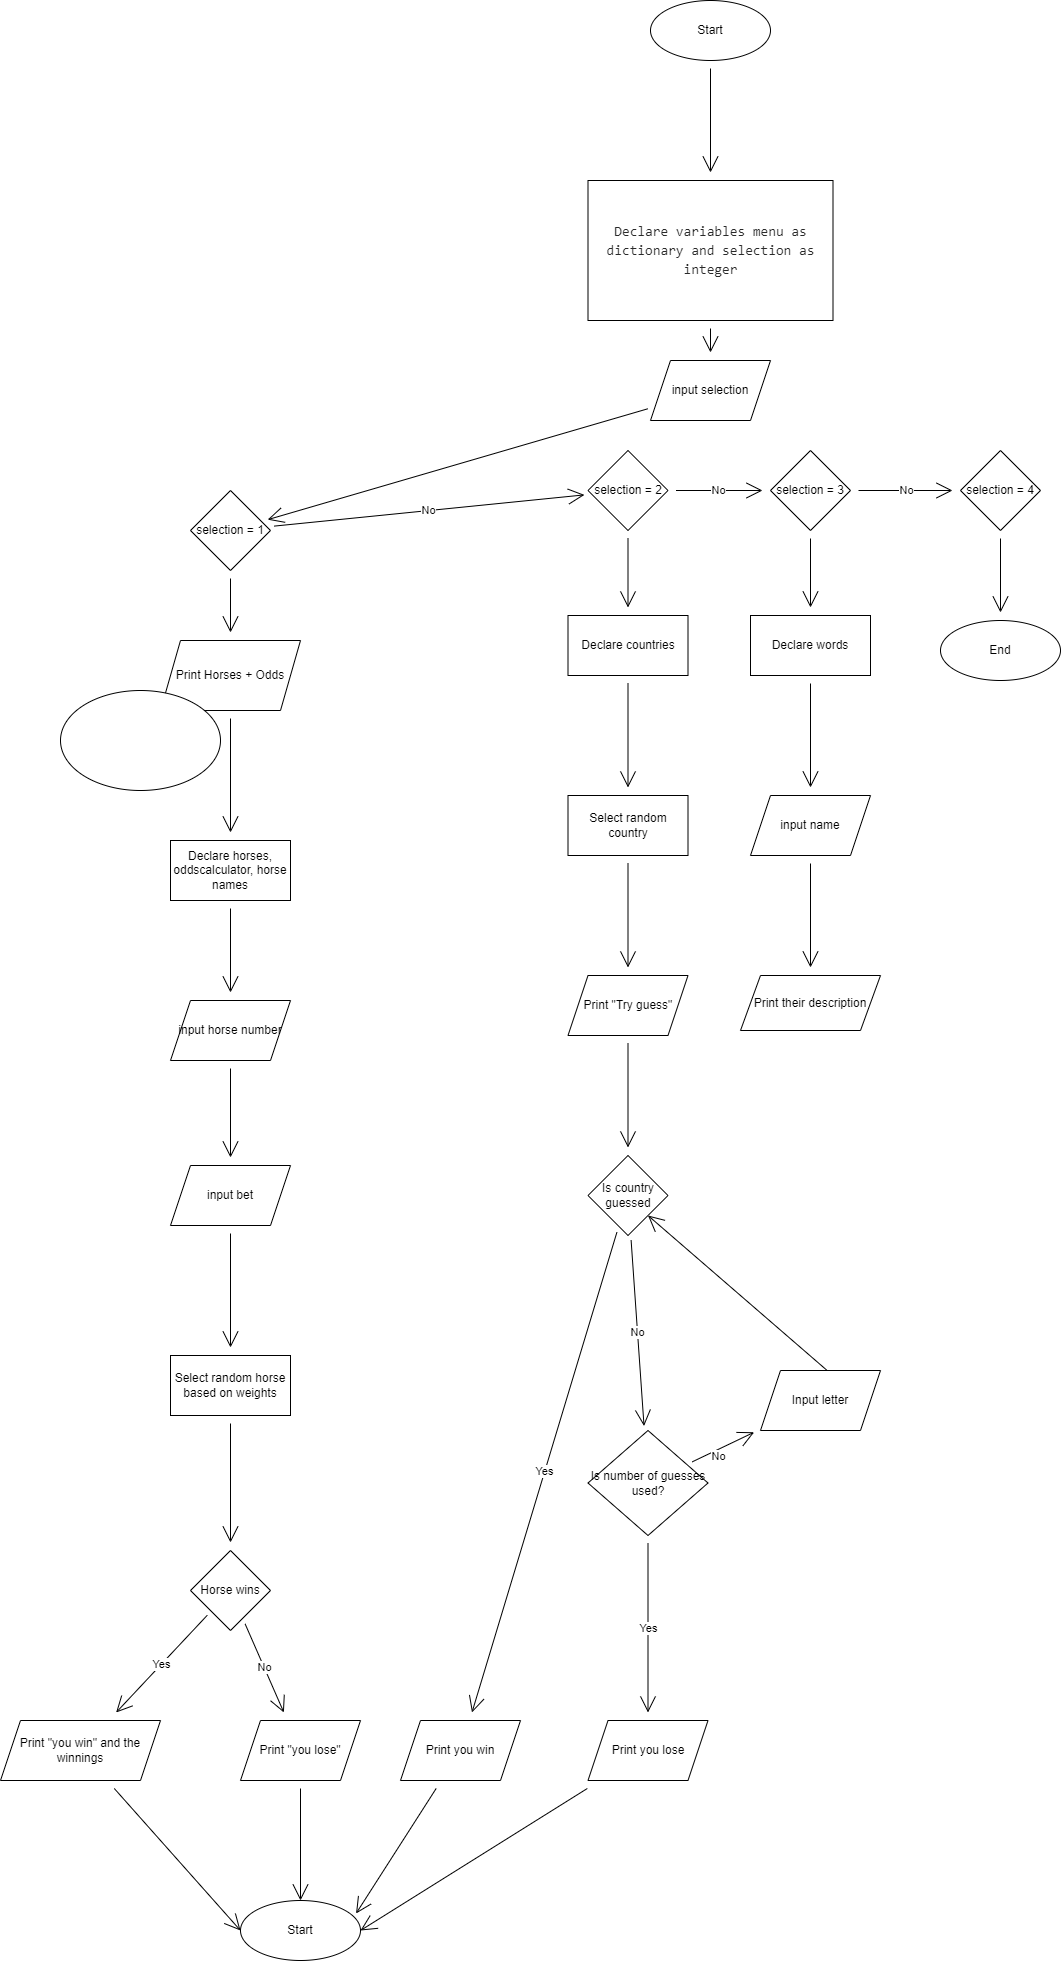

The diagram above was exported from draw.io. Its source (the exported page's mxGraphModel, read from the mxfile embedded in the PNG):
<mxGraphModel dx="4605" dy="3975" grid="1" gridSize="10" guides="1" tooltips="1" connect="1" arrows="1" fold="1" page="1" pageScale="1" pageWidth="850" pageHeight="1100" math="0" shadow="0">
  <root>
    <mxCell id="0" />
    <mxCell id="1" parent="0" />
    <mxCell id="F2FE1c65rkwTTKFUnv7H-4" value="" style="edgeStyle=none;curved=1;rounded=0;orthogonalLoop=1;jettySize=auto;html=1;endArrow=open;startSize=14;endSize=14;sourcePerimeterSpacing=8;targetPerimeterSpacing=8;" parent="1" source="F2FE1c65rkwTTKFUnv7H-2" target="F2FE1c65rkwTTKFUnv7H-3" edge="1">
      <mxGeometry relative="1" as="geometry" />
    </mxCell>
    <mxCell id="BQ3DLj0BLnMq9UagWUVk-3" value="" style="edgeStyle=none;curved=1;rounded=0;orthogonalLoop=1;jettySize=auto;html=1;endArrow=open;startSize=14;endSize=14;sourcePerimeterSpacing=8;targetPerimeterSpacing=8;" edge="1" parent="1" source="BQ3DLj0BLnMq9UagWUVk-2" target="F2FE1c65rkwTTKFUnv7H-2">
      <mxGeometry relative="1" as="geometry" />
    </mxCell>
    <mxCell id="F2FE1c65rkwTTKFUnv7H-2" value="&lt;div style=&quot;color: rgb(41, 41, 41); background-color: rgb(255, 255, 255); font-family: Consolas, &amp;quot;Courier New&amp;quot;, monospace; font-size: 14px; line-height: 19px;&quot;&gt;&lt;div&gt;Declare variables menu as dictionary and selection as integer&lt;/div&gt;&lt;/div&gt;" style="rounded=0;whiteSpace=wrap;html=1;hachureGap=4;align=center;" parent="1" vertex="1">
      <mxGeometry x="347.5" y="-1770" width="245" height="140" as="geometry" />
    </mxCell>
    <mxCell id="F2FE1c65rkwTTKFUnv7H-6" value="" style="edgeStyle=none;curved=1;rounded=0;orthogonalLoop=1;jettySize=auto;html=1;endArrow=open;startSize=14;endSize=14;sourcePerimeterSpacing=8;targetPerimeterSpacing=8;" parent="1" source="F2FE1c65rkwTTKFUnv7H-3" target="F2FE1c65rkwTTKFUnv7H-5" edge="1">
      <mxGeometry relative="1" as="geometry" />
    </mxCell>
    <mxCell id="F2FE1c65rkwTTKFUnv7H-3" value="input selection" style="shape=parallelogram;perimeter=parallelogramPerimeter;whiteSpace=wrap;html=1;fixedSize=1;hachureGap=4;" parent="1" vertex="1">
      <mxGeometry x="410" y="-1590" width="120" height="60" as="geometry" />
    </mxCell>
    <mxCell id="F2FE1c65rkwTTKFUnv7H-8" value="No" style="edgeStyle=none;curved=1;rounded=0;orthogonalLoop=1;jettySize=auto;html=1;endArrow=open;startSize=14;endSize=14;sourcePerimeterSpacing=8;targetPerimeterSpacing=8;" parent="1" source="F2FE1c65rkwTTKFUnv7H-5" target="F2FE1c65rkwTTKFUnv7H-7" edge="1">
      <mxGeometry relative="1" as="geometry" />
    </mxCell>
    <mxCell id="F2FE1c65rkwTTKFUnv7H-14" value="" style="edgeStyle=none;curved=1;rounded=0;orthogonalLoop=1;jettySize=auto;html=1;endArrow=open;startSize=14;endSize=14;sourcePerimeterSpacing=8;targetPerimeterSpacing=8;" parent="1" source="F2FE1c65rkwTTKFUnv7H-5" target="F2FE1c65rkwTTKFUnv7H-13" edge="1">
      <mxGeometry relative="1" as="geometry" />
    </mxCell>
    <mxCell id="F2FE1c65rkwTTKFUnv7H-5" value="selection = 1" style="rhombus;whiteSpace=wrap;html=1;hachureGap=4;" parent="1" vertex="1">
      <mxGeometry x="-50" y="-1460" width="80" height="80" as="geometry" />
    </mxCell>
    <mxCell id="F2FE1c65rkwTTKFUnv7H-10" value="No" style="edgeStyle=none;curved=1;rounded=0;orthogonalLoop=1;jettySize=auto;html=1;endArrow=open;startSize=14;endSize=14;sourcePerimeterSpacing=8;targetPerimeterSpacing=8;" parent="1" source="F2FE1c65rkwTTKFUnv7H-7" target="F2FE1c65rkwTTKFUnv7H-9" edge="1">
      <mxGeometry relative="1" as="geometry" />
    </mxCell>
    <mxCell id="F2FE1c65rkwTTKFUnv7H-34" value="" style="edgeStyle=none;curved=1;rounded=0;orthogonalLoop=1;jettySize=auto;html=1;endArrow=open;startSize=14;endSize=14;sourcePerimeterSpacing=8;targetPerimeterSpacing=8;" parent="1" source="F2FE1c65rkwTTKFUnv7H-7" target="F2FE1c65rkwTTKFUnv7H-33" edge="1">
      <mxGeometry relative="1" as="geometry" />
    </mxCell>
    <mxCell id="F2FE1c65rkwTTKFUnv7H-7" value="selection = 2" style="rhombus;whiteSpace=wrap;html=1;hachureGap=4;" parent="1" vertex="1">
      <mxGeometry x="347.5" y="-1500" width="80" height="80" as="geometry" />
    </mxCell>
    <mxCell id="F2FE1c65rkwTTKFUnv7H-12" value="No" style="edgeStyle=none;curved=1;rounded=0;orthogonalLoop=1;jettySize=auto;html=1;endArrow=open;startSize=14;endSize=14;sourcePerimeterSpacing=8;targetPerimeterSpacing=8;" parent="1" source="F2FE1c65rkwTTKFUnv7H-9" target="F2FE1c65rkwTTKFUnv7H-11" edge="1">
      <mxGeometry relative="1" as="geometry" />
    </mxCell>
    <mxCell id="F2FE1c65rkwTTKFUnv7H-76" value="" style="edgeStyle=none;curved=1;rounded=0;orthogonalLoop=1;jettySize=auto;html=1;endArrow=open;startSize=14;endSize=14;sourcePerimeterSpacing=8;targetPerimeterSpacing=8;" parent="1" source="F2FE1c65rkwTTKFUnv7H-9" target="F2FE1c65rkwTTKFUnv7H-75" edge="1">
      <mxGeometry relative="1" as="geometry" />
    </mxCell>
    <mxCell id="F2FE1c65rkwTTKFUnv7H-9" value="selection = 3" style="rhombus;whiteSpace=wrap;html=1;hachureGap=4;" parent="1" vertex="1">
      <mxGeometry x="530" y="-1500" width="80" height="80" as="geometry" />
    </mxCell>
    <mxCell id="F2FE1c65rkwTTKFUnv7H-84" value="" style="edgeStyle=none;curved=1;rounded=0;orthogonalLoop=1;jettySize=auto;html=1;endArrow=open;startSize=14;endSize=14;sourcePerimeterSpacing=8;targetPerimeterSpacing=8;" parent="1" source="F2FE1c65rkwTTKFUnv7H-11" target="F2FE1c65rkwTTKFUnv7H-83" edge="1">
      <mxGeometry relative="1" as="geometry" />
    </mxCell>
    <mxCell id="F2FE1c65rkwTTKFUnv7H-11" value="selection = 4" style="rhombus;whiteSpace=wrap;html=1;hachureGap=4;" parent="1" vertex="1">
      <mxGeometry x="720" y="-1500" width="80" height="80" as="geometry" />
    </mxCell>
    <mxCell id="F2FE1c65rkwTTKFUnv7H-20" value="" style="edgeStyle=none;curved=1;rounded=0;orthogonalLoop=1;jettySize=auto;html=1;endArrow=open;startSize=14;endSize=14;sourcePerimeterSpacing=8;targetPerimeterSpacing=8;" parent="1" source="F2FE1c65rkwTTKFUnv7H-13" target="F2FE1c65rkwTTKFUnv7H-19" edge="1">
      <mxGeometry relative="1" as="geometry" />
    </mxCell>
    <mxCell id="F2FE1c65rkwTTKFUnv7H-13" value="Print Horses + Odds&lt;br&gt;" style="shape=parallelogram;perimeter=parallelogramPerimeter;whiteSpace=wrap;html=1;fixedSize=1;hachureGap=4;" parent="1" vertex="1">
      <mxGeometry x="-80" y="-1310" width="140" height="70" as="geometry" />
    </mxCell>
    <mxCell id="F2FE1c65rkwTTKFUnv7H-22" value="" style="edgeStyle=none;curved=1;rounded=0;orthogonalLoop=1;jettySize=auto;html=1;endArrow=open;startSize=14;endSize=14;sourcePerimeterSpacing=8;targetPerimeterSpacing=8;" parent="1" source="F2FE1c65rkwTTKFUnv7H-19" target="F2FE1c65rkwTTKFUnv7H-21" edge="1">
      <mxGeometry relative="1" as="geometry" />
    </mxCell>
    <mxCell id="F2FE1c65rkwTTKFUnv7H-19" value="Declare horses, oddscalculator, horse names" style="whiteSpace=wrap;html=1;hachureGap=4;" parent="1" vertex="1">
      <mxGeometry x="-70" y="-1110" width="120" height="60" as="geometry" />
    </mxCell>
    <mxCell id="F2FE1c65rkwTTKFUnv7H-24" value="" style="edgeStyle=none;curved=1;rounded=0;orthogonalLoop=1;jettySize=auto;html=1;endArrow=open;startSize=14;endSize=14;sourcePerimeterSpacing=8;targetPerimeterSpacing=8;" parent="1" source="F2FE1c65rkwTTKFUnv7H-21" target="F2FE1c65rkwTTKFUnv7H-23" edge="1">
      <mxGeometry relative="1" as="geometry" />
    </mxCell>
    <mxCell id="F2FE1c65rkwTTKFUnv7H-21" value="input horse number&lt;br&gt;" style="shape=parallelogram;perimeter=parallelogramPerimeter;whiteSpace=wrap;html=1;fixedSize=1;hachureGap=4;" parent="1" vertex="1">
      <mxGeometry x="-70" y="-950" width="120" height="60" as="geometry" />
    </mxCell>
    <mxCell id="F2FE1c65rkwTTKFUnv7H-26" value="" style="edgeStyle=none;curved=1;rounded=0;orthogonalLoop=1;jettySize=auto;html=1;endArrow=open;startSize=14;endSize=14;sourcePerimeterSpacing=8;targetPerimeterSpacing=8;" parent="1" source="F2FE1c65rkwTTKFUnv7H-23" target="F2FE1c65rkwTTKFUnv7H-25" edge="1">
      <mxGeometry relative="1" as="geometry" />
    </mxCell>
    <mxCell id="F2FE1c65rkwTTKFUnv7H-23" value="input bet&lt;br&gt;" style="shape=parallelogram;perimeter=parallelogramPerimeter;whiteSpace=wrap;html=1;fixedSize=1;hachureGap=4;" parent="1" vertex="1">
      <mxGeometry x="-70" y="-785" width="120" height="60" as="geometry" />
    </mxCell>
    <mxCell id="F2FE1c65rkwTTKFUnv7H-28" value="" style="edgeStyle=none;curved=1;rounded=0;orthogonalLoop=1;jettySize=auto;html=1;endArrow=open;startSize=14;endSize=14;sourcePerimeterSpacing=8;targetPerimeterSpacing=8;" parent="1" source="F2FE1c65rkwTTKFUnv7H-25" target="F2FE1c65rkwTTKFUnv7H-27" edge="1">
      <mxGeometry relative="1" as="geometry" />
    </mxCell>
    <mxCell id="F2FE1c65rkwTTKFUnv7H-25" value="Select random horse based on weights" style="whiteSpace=wrap;html=1;hachureGap=4;" parent="1" vertex="1">
      <mxGeometry x="-70" y="-595" width="120" height="60" as="geometry" />
    </mxCell>
    <mxCell id="F2FE1c65rkwTTKFUnv7H-30" value="No" style="edgeStyle=none;curved=1;rounded=0;orthogonalLoop=1;jettySize=auto;html=1;endArrow=open;startSize=14;endSize=14;sourcePerimeterSpacing=8;targetPerimeterSpacing=8;" parent="1" source="F2FE1c65rkwTTKFUnv7H-27" target="F2FE1c65rkwTTKFUnv7H-29" edge="1">
      <mxGeometry relative="1" as="geometry" />
    </mxCell>
    <mxCell id="F2FE1c65rkwTTKFUnv7H-32" value="Yes" style="edgeStyle=none;curved=1;rounded=0;orthogonalLoop=1;jettySize=auto;html=1;endArrow=open;startSize=14;endSize=14;sourcePerimeterSpacing=8;targetPerimeterSpacing=8;" parent="1" source="F2FE1c65rkwTTKFUnv7H-27" target="F2FE1c65rkwTTKFUnv7H-31" edge="1">
      <mxGeometry relative="1" as="geometry" />
    </mxCell>
    <mxCell id="F2FE1c65rkwTTKFUnv7H-27" value="Horse wins" style="rhombus;whiteSpace=wrap;html=1;hachureGap=4;" parent="1" vertex="1">
      <mxGeometry x="-50" y="-400" width="80" height="80" as="geometry" />
    </mxCell>
    <mxCell id="F2FE1c65rkwTTKFUnv7H-86" value="" style="edgeStyle=none;curved=1;rounded=0;orthogonalLoop=1;jettySize=auto;html=1;endArrow=open;startSize=14;endSize=14;sourcePerimeterSpacing=8;targetPerimeterSpacing=8;entryX=0.5;entryY=0;entryDx=0;entryDy=0;" parent="1" source="F2FE1c65rkwTTKFUnv7H-29" target="F2FE1c65rkwTTKFUnv7H-85" edge="1">
      <mxGeometry relative="1" as="geometry" />
    </mxCell>
    <mxCell id="F2FE1c65rkwTTKFUnv7H-29" value="Print &quot;you lose&quot;" style="shape=parallelogram;perimeter=parallelogramPerimeter;whiteSpace=wrap;html=1;fixedSize=1;hachureGap=4;" parent="1" vertex="1">
      <mxGeometry y="-230" width="120" height="60" as="geometry" />
    </mxCell>
    <mxCell id="F2FE1c65rkwTTKFUnv7H-88" value="" style="edgeStyle=none;curved=1;rounded=0;orthogonalLoop=1;jettySize=auto;html=1;endArrow=open;startSize=14;endSize=14;sourcePerimeterSpacing=8;targetPerimeterSpacing=8;entryX=0;entryY=0.5;entryDx=0;entryDy=0;" parent="1" source="F2FE1c65rkwTTKFUnv7H-31" target="F2FE1c65rkwTTKFUnv7H-85" edge="1">
      <mxGeometry relative="1" as="geometry">
        <mxPoint x="-160" y="-33.999999999999545" as="targetPoint" />
      </mxGeometry>
    </mxCell>
    <mxCell id="F2FE1c65rkwTTKFUnv7H-31" value="Print &quot;you win&quot; and the winnings" style="shape=parallelogram;perimeter=parallelogramPerimeter;whiteSpace=wrap;html=1;fixedSize=1;hachureGap=4;" parent="1" vertex="1">
      <mxGeometry x="-240" y="-230" width="160" height="60" as="geometry" />
    </mxCell>
    <mxCell id="F2FE1c65rkwTTKFUnv7H-36" value="" style="edgeStyle=none;curved=1;rounded=0;orthogonalLoop=1;jettySize=auto;html=1;endArrow=open;startSize=14;endSize=14;sourcePerimeterSpacing=8;targetPerimeterSpacing=8;" parent="1" source="F2FE1c65rkwTTKFUnv7H-33" target="F2FE1c65rkwTTKFUnv7H-35" edge="1">
      <mxGeometry relative="1" as="geometry" />
    </mxCell>
    <mxCell id="F2FE1c65rkwTTKFUnv7H-33" value="Declare countries" style="whiteSpace=wrap;html=1;hachureGap=4;" parent="1" vertex="1">
      <mxGeometry x="327.5" y="-1335" width="120" height="60" as="geometry" />
    </mxCell>
    <mxCell id="F2FE1c65rkwTTKFUnv7H-38" value="" style="edgeStyle=none;curved=1;rounded=0;orthogonalLoop=1;jettySize=auto;html=1;endArrow=open;startSize=14;endSize=14;sourcePerimeterSpacing=8;targetPerimeterSpacing=8;" parent="1" source="F2FE1c65rkwTTKFUnv7H-35" target="F2FE1c65rkwTTKFUnv7H-37" edge="1">
      <mxGeometry relative="1" as="geometry" />
    </mxCell>
    <mxCell id="F2FE1c65rkwTTKFUnv7H-35" value="Select random country" style="whiteSpace=wrap;html=1;hachureGap=4;" parent="1" vertex="1">
      <mxGeometry x="327.5" y="-1155" width="120" height="60" as="geometry" />
    </mxCell>
    <mxCell id="F2FE1c65rkwTTKFUnv7H-49" value="" style="edgeStyle=none;curved=1;rounded=0;orthogonalLoop=1;jettySize=auto;html=1;endArrow=open;startSize=14;endSize=14;sourcePerimeterSpacing=8;targetPerimeterSpacing=8;" parent="1" source="F2FE1c65rkwTTKFUnv7H-37" target="F2FE1c65rkwTTKFUnv7H-48" edge="1">
      <mxGeometry relative="1" as="geometry" />
    </mxCell>
    <mxCell id="F2FE1c65rkwTTKFUnv7H-37" value="Print &quot;Try guess&quot;" style="shape=parallelogram;perimeter=parallelogramPerimeter;whiteSpace=wrap;html=1;fixedSize=1;hachureGap=4;" parent="1" vertex="1">
      <mxGeometry x="327.5" y="-975" width="120" height="60" as="geometry" />
    </mxCell>
    <mxCell id="F2FE1c65rkwTTKFUnv7H-60" value="No" style="edgeStyle=none;curved=1;rounded=0;orthogonalLoop=1;jettySize=auto;html=1;endArrow=open;startSize=14;endSize=14;sourcePerimeterSpacing=8;targetPerimeterSpacing=8;" parent="1" source="F2FE1c65rkwTTKFUnv7H-48" target="F2FE1c65rkwTTKFUnv7H-59" edge="1">
      <mxGeometry relative="1" as="geometry" />
    </mxCell>
    <mxCell id="F2FE1c65rkwTTKFUnv7H-68" value="Yes" style="edgeStyle=none;curved=1;rounded=0;orthogonalLoop=1;jettySize=auto;html=1;endArrow=open;startSize=14;endSize=14;sourcePerimeterSpacing=8;targetPerimeterSpacing=8;" parent="1" source="F2FE1c65rkwTTKFUnv7H-48" target="F2FE1c65rkwTTKFUnv7H-67" edge="1">
      <mxGeometry relative="1" as="geometry" />
    </mxCell>
    <mxCell id="F2FE1c65rkwTTKFUnv7H-48" value="Is country guessed" style="rhombus;whiteSpace=wrap;html=1;hachureGap=4;" parent="1" vertex="1">
      <mxGeometry x="347.5" y="-795" width="80" height="80" as="geometry" />
    </mxCell>
    <mxCell id="F2FE1c65rkwTTKFUnv7H-71" value="" style="edgeStyle=none;curved=1;rounded=0;orthogonalLoop=1;jettySize=auto;html=1;endArrow=open;startSize=14;endSize=14;sourcePerimeterSpacing=8;targetPerimeterSpacing=8;" parent="1" source="F2FE1c65rkwTTKFUnv7H-59" target="F2FE1c65rkwTTKFUnv7H-70" edge="1">
      <mxGeometry relative="1" as="geometry" />
    </mxCell>
    <mxCell id="F2FE1c65rkwTTKFUnv7H-72" value="No" style="edgeLabel;html=1;align=center;verticalAlign=middle;resizable=0;points=[];" parent="F2FE1c65rkwTTKFUnv7H-71" vertex="1" connectable="0">
      <mxGeometry x="-0.2713" y="-6" relative="1" as="geometry">
        <mxPoint y="-1" as="offset" />
      </mxGeometry>
    </mxCell>
    <mxCell id="F2FE1c65rkwTTKFUnv7H-74" value="Yes" style="edgeStyle=none;curved=1;rounded=0;orthogonalLoop=1;jettySize=auto;html=1;endArrow=open;startSize=14;endSize=14;sourcePerimeterSpacing=8;targetPerimeterSpacing=8;" parent="1" source="F2FE1c65rkwTTKFUnv7H-59" target="F2FE1c65rkwTTKFUnv7H-73" edge="1">
      <mxGeometry relative="1" as="geometry" />
    </mxCell>
    <mxCell id="F2FE1c65rkwTTKFUnv7H-59" value="Is number of guesses used?" style="rhombus;whiteSpace=wrap;html=1;hachureGap=4;" parent="1" vertex="1">
      <mxGeometry x="347.5" y="-520" width="120" height="105" as="geometry" />
    </mxCell>
    <mxCell id="F2FE1c65rkwTTKFUnv7H-65" value="" style="edgeStyle=none;curved=1;rounded=0;orthogonalLoop=1;jettySize=auto;html=1;endArrow=open;startSize=14;endSize=14;sourcePerimeterSpacing=8;targetPerimeterSpacing=8;entryX=1;entryY=1;entryDx=0;entryDy=0;" parent="1" target="F2FE1c65rkwTTKFUnv7H-48" edge="1">
      <mxGeometry relative="1" as="geometry">
        <mxPoint x="586.0779220779223" y="-580.5000000000005" as="sourcePoint" />
        <mxPoint x="630" y="-714.5" as="targetPoint" />
      </mxGeometry>
    </mxCell>
    <mxCell id="F2FE1c65rkwTTKFUnv7H-90" value="" style="edgeStyle=none;curved=1;rounded=0;orthogonalLoop=1;jettySize=auto;html=1;endArrow=open;startSize=14;endSize=14;sourcePerimeterSpacing=8;targetPerimeterSpacing=8;entryX=0.963;entryY=0.217;entryDx=0;entryDy=0;entryPerimeter=0;" parent="1" source="F2FE1c65rkwTTKFUnv7H-67" target="F2FE1c65rkwTTKFUnv7H-85" edge="1">
      <mxGeometry relative="1" as="geometry">
        <mxPoint x="220" y="-57.999999999999545" as="targetPoint" />
      </mxGeometry>
    </mxCell>
    <mxCell id="F2FE1c65rkwTTKFUnv7H-67" value="Print you win" style="shape=parallelogram;perimeter=parallelogramPerimeter;whiteSpace=wrap;html=1;fixedSize=1;hachureGap=4;" parent="1" vertex="1">
      <mxGeometry x="160" y="-230" width="120" height="60" as="geometry" />
    </mxCell>
    <mxCell id="F2FE1c65rkwTTKFUnv7H-70" value="Input letter" style="shape=parallelogram;perimeter=parallelogramPerimeter;whiteSpace=wrap;html=1;fixedSize=1;hachureGap=4;" parent="1" vertex="1">
      <mxGeometry x="520" y="-580" width="120" height="60" as="geometry" />
    </mxCell>
    <mxCell id="F2FE1c65rkwTTKFUnv7H-92" value="" style="edgeStyle=none;curved=1;rounded=0;orthogonalLoop=1;jettySize=auto;html=1;endArrow=open;startSize=14;endSize=14;sourcePerimeterSpacing=8;targetPerimeterSpacing=8;entryX=1;entryY=0.5;entryDx=0;entryDy=0;" parent="1" source="F2FE1c65rkwTTKFUnv7H-73" target="F2FE1c65rkwTTKFUnv7H-85" edge="1">
      <mxGeometry relative="1" as="geometry">
        <mxPoint x="407.5" y="-57.999999999999545" as="targetPoint" />
      </mxGeometry>
    </mxCell>
    <mxCell id="F2FE1c65rkwTTKFUnv7H-73" value="Print you lose" style="shape=parallelogram;perimeter=parallelogramPerimeter;whiteSpace=wrap;html=1;fixedSize=1;hachureGap=4;" parent="1" vertex="1">
      <mxGeometry x="347.5" y="-230" width="120" height="60" as="geometry" />
    </mxCell>
    <mxCell id="F2FE1c65rkwTTKFUnv7H-78" value="" style="edgeStyle=none;curved=1;rounded=0;orthogonalLoop=1;jettySize=auto;html=1;endArrow=open;startSize=14;endSize=14;sourcePerimeterSpacing=8;targetPerimeterSpacing=8;" parent="1" source="F2FE1c65rkwTTKFUnv7H-75" target="F2FE1c65rkwTTKFUnv7H-77" edge="1">
      <mxGeometry relative="1" as="geometry" />
    </mxCell>
    <mxCell id="F2FE1c65rkwTTKFUnv7H-75" value="Declare words" style="whiteSpace=wrap;html=1;hachureGap=4;" parent="1" vertex="1">
      <mxGeometry x="510" y="-1335" width="120" height="60" as="geometry" />
    </mxCell>
    <mxCell id="F2FE1c65rkwTTKFUnv7H-80" value="" style="edgeStyle=none;curved=1;rounded=0;orthogonalLoop=1;jettySize=auto;html=1;endArrow=open;startSize=14;endSize=14;sourcePerimeterSpacing=8;targetPerimeterSpacing=8;" parent="1" source="F2FE1c65rkwTTKFUnv7H-77" target="F2FE1c65rkwTTKFUnv7H-79" edge="1">
      <mxGeometry relative="1" as="geometry" />
    </mxCell>
    <mxCell id="F2FE1c65rkwTTKFUnv7H-77" value="input name" style="shape=parallelogram;perimeter=parallelogramPerimeter;whiteSpace=wrap;html=1;fixedSize=1;hachureGap=4;" parent="1" vertex="1">
      <mxGeometry x="510" y="-1155" width="120" height="60" as="geometry" />
    </mxCell>
    <mxCell id="F2FE1c65rkwTTKFUnv7H-79" value="Print their description" style="shape=parallelogram;perimeter=parallelogramPerimeter;whiteSpace=wrap;html=1;fixedSize=1;hachureGap=4;" parent="1" vertex="1">
      <mxGeometry x="500" y="-975" width="140" height="55" as="geometry" />
    </mxCell>
    <mxCell id="F2FE1c65rkwTTKFUnv7H-83" value="End" style="ellipse;whiteSpace=wrap;html=1;hachureGap=4;" parent="1" vertex="1">
      <mxGeometry x="700" y="-1330" width="120" height="60" as="geometry" />
    </mxCell>
    <mxCell id="F2FE1c65rkwTTKFUnv7H-85" value="Start" style="ellipse;whiteSpace=wrap;html=1;hachureGap=4;" parent="1" vertex="1">
      <mxGeometry y="-50" width="120" height="60" as="geometry" />
    </mxCell>
    <mxCell id="BQ3DLj0BLnMq9UagWUVk-1" value="" style="ellipse;whiteSpace=wrap;html=1;hachureGap=4;" vertex="1" parent="1">
      <mxGeometry x="-180" y="-1260" width="160" height="100" as="geometry" />
    </mxCell>
    <mxCell id="BQ3DLj0BLnMq9UagWUVk-2" value="Start" style="ellipse;whiteSpace=wrap;html=1;hachureGap=4;" vertex="1" parent="1">
      <mxGeometry x="410" y="-1950" width="120" height="60" as="geometry" />
    </mxCell>
  </root>
</mxGraphModel>